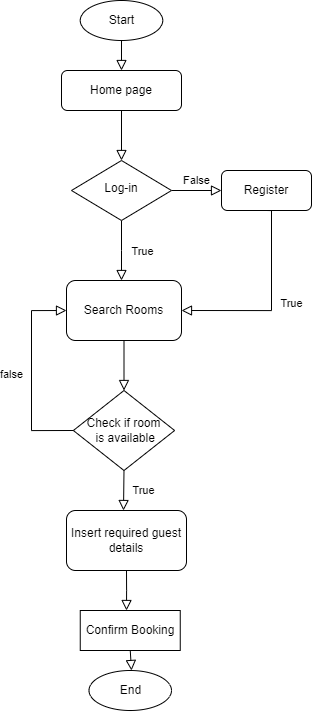

The diagram above was exported from draw.io. Its source (the exported page's mxGraphModel, read from the mxfile embedded in the PNG):
<mxGraphModel dx="1260" dy="955" grid="1" gridSize="10" guides="1" tooltips="1" connect="1" arrows="1" fold="1" page="1" pageScale="1" pageWidth="827" pageHeight="1169" math="0" shadow="0">
  <root>
    <mxCell id="WIyWlLk6GJQsqaUBKTNV-0" />
    <mxCell id="WIyWlLk6GJQsqaUBKTNV-1" parent="WIyWlLk6GJQsqaUBKTNV-0" />
    <mxCell id="WIyWlLk6GJQsqaUBKTNV-2" value="" style="rounded=0;html=1;jettySize=auto;orthogonalLoop=1;fontSize=11;endArrow=block;endFill=0;endSize=8;strokeWidth=1;shadow=0;labelBackgroundColor=none;edgeStyle=orthogonalEdgeStyle;" parent="WIyWlLk6GJQsqaUBKTNV-1" source="WIyWlLk6GJQsqaUBKTNV-3" target="WIyWlLk6GJQsqaUBKTNV-6" edge="1">
      <mxGeometry relative="1" as="geometry" />
    </mxCell>
    <mxCell id="WIyWlLk6GJQsqaUBKTNV-3" value="Home page" style="rounded=1;whiteSpace=wrap;html=1;fontSize=12;glass=0;strokeWidth=1;shadow=0;" parent="WIyWlLk6GJQsqaUBKTNV-1" vertex="1">
      <mxGeometry x="160" y="80" width="120" height="40" as="geometry" />
    </mxCell>
    <mxCell id="WIyWlLk6GJQsqaUBKTNV-4" value="True" style="rounded=0;html=1;jettySize=auto;orthogonalLoop=1;fontSize=11;endArrow=block;endFill=0;endSize=8;strokeWidth=1;shadow=0;labelBackgroundColor=none;edgeStyle=orthogonalEdgeStyle;" parent="WIyWlLk6GJQsqaUBKTNV-1" source="WIyWlLk6GJQsqaUBKTNV-6" edge="1">
      <mxGeometry y="20" relative="1" as="geometry">
        <mxPoint as="offset" />
        <mxPoint x="220" y="290" as="targetPoint" />
      </mxGeometry>
    </mxCell>
    <mxCell id="WIyWlLk6GJQsqaUBKTNV-5" value="False" style="edgeStyle=orthogonalEdgeStyle;rounded=0;html=1;jettySize=auto;orthogonalLoop=1;fontSize=11;endArrow=block;endFill=0;endSize=8;strokeWidth=1;shadow=0;labelBackgroundColor=none;" parent="WIyWlLk6GJQsqaUBKTNV-1" source="WIyWlLk6GJQsqaUBKTNV-6" target="WIyWlLk6GJQsqaUBKTNV-7" edge="1">
      <mxGeometry y="10" relative="1" as="geometry">
        <mxPoint as="offset" />
      </mxGeometry>
    </mxCell>
    <mxCell id="WIyWlLk6GJQsqaUBKTNV-6" value="Log-in" style="rhombus;whiteSpace=wrap;html=1;shadow=0;fontFamily=Helvetica;fontSize=12;align=center;strokeWidth=1;spacing=6;spacingTop=-4;" parent="WIyWlLk6GJQsqaUBKTNV-1" vertex="1">
      <mxGeometry x="170" y="170" width="100" height="60" as="geometry" />
    </mxCell>
    <mxCell id="WIyWlLk6GJQsqaUBKTNV-7" value="Register" style="rounded=1;whiteSpace=wrap;html=1;fontSize=12;glass=0;strokeWidth=1;shadow=0;" parent="WIyWlLk6GJQsqaUBKTNV-1" vertex="1">
      <mxGeometry x="320" y="180" width="90" height="40" as="geometry" />
    </mxCell>
    <mxCell id="bFMUE8YhfTKgJ1Jt69Ya-0" value="Start" style="ellipse;whiteSpace=wrap;html=1;" vertex="1" parent="WIyWlLk6GJQsqaUBKTNV-1">
      <mxGeometry x="178.75" y="10" width="82.5" height="40" as="geometry" />
    </mxCell>
    <mxCell id="bFMUE8YhfTKgJ1Jt69Ya-1" value="" style="rounded=0;html=1;jettySize=auto;orthogonalLoop=1;fontSize=11;endArrow=block;endFill=0;endSize=8;strokeWidth=1;shadow=0;labelBackgroundColor=none;edgeStyle=orthogonalEdgeStyle;exitX=0.5;exitY=1;exitDx=0;exitDy=0;" edge="1" parent="WIyWlLk6GJQsqaUBKTNV-1" source="bFMUE8YhfTKgJ1Jt69Ya-0">
      <mxGeometry relative="1" as="geometry">
        <mxPoint x="230" y="130" as="sourcePoint" />
        <mxPoint x="220" y="80" as="targetPoint" />
      </mxGeometry>
    </mxCell>
    <mxCell id="bFMUE8YhfTKgJ1Jt69Ya-2" value="True" style="rounded=0;html=1;jettySize=auto;orthogonalLoop=1;fontSize=11;endArrow=block;endFill=0;endSize=8;strokeWidth=1;shadow=0;labelBackgroundColor=none;edgeStyle=orthogonalEdgeStyle;exitX=0.5;exitY=1;exitDx=0;exitDy=0;entryX=1;entryY=0.5;entryDx=0;entryDy=0;" edge="1" parent="WIyWlLk6GJQsqaUBKTNV-1" source="WIyWlLk6GJQsqaUBKTNV-7" target="bFMUE8YhfTKgJ1Jt69Ya-3">
      <mxGeometry y="20" relative="1" as="geometry">
        <mxPoint as="offset" />
        <mxPoint x="230" y="240" as="sourcePoint" />
        <mxPoint x="270" y="330" as="targetPoint" />
        <Array as="points">
          <mxPoint x="370" y="220" />
          <mxPoint x="370" y="320" />
        </Array>
      </mxGeometry>
    </mxCell>
    <mxCell id="bFMUE8YhfTKgJ1Jt69Ya-3" value="Search Rooms" style="rounded=1;whiteSpace=wrap;html=1;" vertex="1" parent="WIyWlLk6GJQsqaUBKTNV-1">
      <mxGeometry x="165" y="290" width="115" height="60" as="geometry" />
    </mxCell>
    <mxCell id="bFMUE8YhfTKgJ1Jt69Ya-5" value="Check if room&lt;br&gt;&amp;nbsp;is available" style="rhombus;whiteSpace=wrap;html=1;" vertex="1" parent="WIyWlLk6GJQsqaUBKTNV-1">
      <mxGeometry x="171.87" y="400" width="101.25" height="80" as="geometry" />
    </mxCell>
    <mxCell id="bFMUE8YhfTKgJ1Jt69Ya-7" value="" style="rounded=0;html=1;jettySize=auto;orthogonalLoop=1;fontSize=11;endArrow=block;endFill=0;endSize=8;strokeWidth=1;shadow=0;labelBackgroundColor=none;edgeStyle=orthogonalEdgeStyle;exitX=0.5;exitY=1;exitDx=0;exitDy=0;entryX=0.5;entryY=0;entryDx=0;entryDy=0;" edge="1" parent="WIyWlLk6GJQsqaUBKTNV-1" source="bFMUE8YhfTKgJ1Jt69Ya-3" target="bFMUE8YhfTKgJ1Jt69Ya-5">
      <mxGeometry relative="1" as="geometry">
        <mxPoint x="230" y="130" as="sourcePoint" />
        <mxPoint x="230" y="180" as="targetPoint" />
      </mxGeometry>
    </mxCell>
    <mxCell id="bFMUE8YhfTKgJ1Jt69Ya-13" value="false" style="rounded=0;html=1;jettySize=auto;orthogonalLoop=1;fontSize=11;endArrow=block;endFill=0;endSize=8;strokeWidth=1;shadow=0;labelBackgroundColor=none;edgeStyle=orthogonalEdgeStyle;exitX=0;exitY=0.5;exitDx=0;exitDy=0;entryX=0;entryY=0.5;entryDx=0;entryDy=0;" edge="1" parent="WIyWlLk6GJQsqaUBKTNV-1" source="bFMUE8YhfTKgJ1Jt69Ya-5" target="bFMUE8YhfTKgJ1Jt69Ya-3">
      <mxGeometry y="20" relative="1" as="geometry">
        <mxPoint as="offset" />
        <mxPoint x="230" y="240" as="sourcePoint" />
        <mxPoint x="230" y="300" as="targetPoint" />
        <Array as="points">
          <mxPoint x="130" y="440" />
          <mxPoint x="130" y="320" />
        </Array>
      </mxGeometry>
    </mxCell>
    <mxCell id="bFMUE8YhfTKgJ1Jt69Ya-14" value="True" style="rounded=0;html=1;jettySize=auto;orthogonalLoop=1;fontSize=11;endArrow=block;endFill=0;endSize=8;strokeWidth=1;shadow=0;labelBackgroundColor=none;edgeStyle=orthogonalEdgeStyle;exitX=0.5;exitY=1;exitDx=0;exitDy=0;" edge="1" parent="WIyWlLk6GJQsqaUBKTNV-1" source="bFMUE8YhfTKgJ1Jt69Ya-5">
      <mxGeometry y="20" relative="1" as="geometry">
        <mxPoint as="offset" />
        <mxPoint x="230" y="240" as="sourcePoint" />
        <mxPoint x="222" y="520" as="targetPoint" />
      </mxGeometry>
    </mxCell>
    <mxCell id="bFMUE8YhfTKgJ1Jt69Ya-15" value="Insert required guest details" style="rounded=1;whiteSpace=wrap;html=1;" vertex="1" parent="WIyWlLk6GJQsqaUBKTNV-1">
      <mxGeometry x="165" y="520" width="120" height="60" as="geometry" />
    </mxCell>
    <mxCell id="bFMUE8YhfTKgJ1Jt69Ya-17" value="" style="rounded=0;html=1;jettySize=auto;orthogonalLoop=1;fontSize=11;endArrow=block;endFill=0;endSize=8;strokeWidth=1;shadow=0;labelBackgroundColor=none;edgeStyle=orthogonalEdgeStyle;exitX=0.5;exitY=1;exitDx=0;exitDy=0;" edge="1" parent="WIyWlLk6GJQsqaUBKTNV-1" source="bFMUE8YhfTKgJ1Jt69Ya-15">
      <mxGeometry relative="1" as="geometry">
        <mxPoint x="233" y="360" as="sourcePoint" />
        <mxPoint x="225" y="620" as="targetPoint" />
      </mxGeometry>
    </mxCell>
    <mxCell id="bFMUE8YhfTKgJ1Jt69Ya-18" value="Confirm Booking" style="rounded=0;whiteSpace=wrap;html=1;" vertex="1" parent="WIyWlLk6GJQsqaUBKTNV-1">
      <mxGeometry x="178.75" y="620" width="100" height="40" as="geometry" />
    </mxCell>
    <mxCell id="bFMUE8YhfTKgJ1Jt69Ya-23" value="End" style="ellipse;whiteSpace=wrap;html=1;" vertex="1" parent="WIyWlLk6GJQsqaUBKTNV-1">
      <mxGeometry x="187.5" y="680" width="82.5" height="40" as="geometry" />
    </mxCell>
    <mxCell id="bFMUE8YhfTKgJ1Jt69Ya-24" value="" style="rounded=0;html=1;jettySize=auto;orthogonalLoop=1;fontSize=11;endArrow=block;endFill=0;endSize=8;strokeWidth=1;shadow=0;labelBackgroundColor=none;edgeStyle=orthogonalEdgeStyle;exitX=0.5;exitY=1;exitDx=0;exitDy=0;" edge="1" parent="WIyWlLk6GJQsqaUBKTNV-1" source="bFMUE8YhfTKgJ1Jt69Ya-18">
      <mxGeometry relative="1" as="geometry">
        <mxPoint x="238.75" y="800" as="sourcePoint" />
        <mxPoint x="230" y="680" as="targetPoint" />
      </mxGeometry>
    </mxCell>
  </root>
</mxGraphModel>